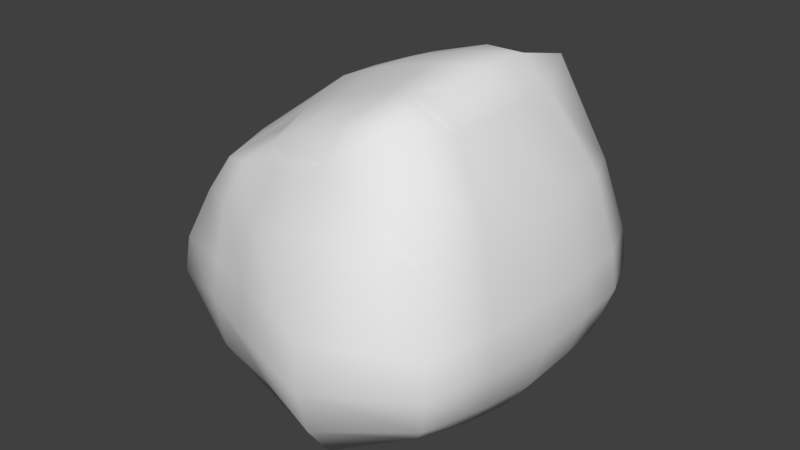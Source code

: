 # Source: pedra3.blend  (saved by Blender 2.78.0; exported with 4.5.12 LTS)
import bpy
from mathutils import Matrix  # noqa: F401  (used for matrix-valued properties, if any)

bpy.ops.wm.read_factory_settings(use_empty=True)
scene = bpy.context.scene
scene.name = 'Scene'

# ---- collections
col_collection_1 = bpy.data.collections.new('Collection 1'); scene.collection.children.link(col_collection_1)

# ---- materials (node trees are filled in below, after node groups)
mat_material = bpy.data.materials.new('Material')
mat_material.alpha_threshold = 0.0
mat_material.use_transparent_shadow = False
mat_material.roughness = 0.5
mat_material.line_color = (0.0, 0.0, 0.0, 1.0)

# ---- material node trees

# ---- world
world_world = bpy.data.worlds.new('World'); scene.world = world_world
world_world.color = (0.05088, 0.05088, 0.05088)
world_world.use_sun_shadow = False
world_world.sun_shadow_jitter_overblur = 0.0
world_world.cycles.sampling_method = 'MANUAL'

# ---- meshes
me_cube_001 = bpy.data.meshes.new('Cube.001')
me_cube_001.from_pydata([(1.063, 0.9404, 0.1472), (1.063, -1.06, 0.1472), (-0.9373, -1.06, 0.1472), (-0.7627, 0.8357, 0.1472), (0.6074, 0.4851, 2.612), (0.6074, -0.6042, 2.612), (-0.4819, -0.6042, 2.147), (-0.4819, 0.4851, 2.147), (1.287, 1.165, 0.4455), (1.287, -1.284, 0.4455), (-1.162, -1.075, 0.4455), (-0.7777, 0.9205, 0.4455), (1.405, 1.283, 0.798), (1.405, -1.402, 0.798), (-1.28, -1.193, 0.798), (-0.896, 1.039, 0.798), (1.373, 1.251, 1.104), (1.373, -1.37, 1.104), (-1.247, -1.16, 1.104), (-0.8634, 1.006, 1.104), (1.232, 1.11, 1.717), (1.232, -1.229, 1.717), (-1.107, -1.02, 1.518), (-0.7228, 0.8656, 1.518), (0.8981, 0.8754, 2.589), (0.8981, -0.9945, 2.589), (-0.8722, -0.9945, 1.858), (-0.6977, 0.7707, 1.858), (1.156, -0.5815, 0.05398), (-1.031, -0.5815, 0.05398), (0.8239, -0.4634, 2.653), (-0.7843, -0.4634, 2.022), (-1.276, -0.7105, 0.3801), (1.402, -0.7105, 0.3801), (-1.405, -0.7785, 0.7656), (1.531, -0.7785, 0.7656), (-1.37, -0.7598, 1.1), (1.495, -0.7598, 1.1), (-1.216, -0.6789, 1.553), (1.341, -0.6789, 1.752), (-0.9595, -0.5441, 1.925), (0.9854, -0.5441, 2.39), (-1.086, -0.1475, -0.000975), (-0.8282, -0.1209, 2.103), (-1.343, -0.178, 0.3415), (-1.479, -0.1941, 0.7465), (-1.442, -0.1897, 1.098), (-1.28, -0.1706, 1.573), (-1.011, -0.1386, 1.964), (1.211, -0.1475, -0.000975), (0.8677, -0.1209, 2.734), (1.469, -0.178, 0.3415), (1.605, -0.1941, 0.7465), (1.567, -0.1897, 1.098), (1.406, -0.1706, 1.772), (1.037, -0.1386, 2.429), (-1.079, 0.2789, 0.005945), (-0.8226, 0.1955, 2.093), (-1.335, 0.3519, 0.3464), (-1.47, 0.3903, 0.7489), (-1.433, 0.3797, 1.098), (-1.272, 0.334, 1.57), (-1.005, 0.2578, 1.959), (1.204, 0.2789, 0.005945), (0.8622, 0.1955, 2.723), (1.46, 0.3519, 0.3464), (1.596, 0.3903, 0.7489), (1.558, 0.3797, 1.098), (1.398, 0.334, 1.77), (1.03, 0.2578, 2.424), (-0.8872, 0.4976, 0.02295), (-0.8091, 0.4254, 2.068), (-1.14, 0.6524, 0.3583), (-1.273, 0.734, 0.7548), (-1.236, 0.7115, 1.099), (-1.078, 0.6145, 1.564), (-0.8141, 0.4527, 1.947), (1.187, 0.6023, 0.02295), (0.8487, 0.4254, 2.698), (1.44, 0.7571, 0.3583), (1.573, 0.8387, 0.7548), (1.536, 0.8162, 1.099), (1.378, 0.7192, 1.763), (1.014, 0.5574, 2.412), (-0.4071, 0.9964, -0.01817), (-0.5816, -1.021, -0.01817), (-0.3557, 0.838, 2.128), (-0.3557, -1.018, 2.128), (-0.5757, 1.258, 0.3295), (-0.7502, -1.282, 0.3295), (-0.6645, 1.396, 0.7404), (-0.8041, -1.315, 0.7404), (-0.64, 1.358, 1.097), (-0.7796, -1.277, 1.097), (-0.5344, 1.194, 1.579), (-0.7089, -1.218, 1.579), (-0.5327, 1.025, 1.976), (-0.5327, -1.154, 1.976), (-0.4116, -0.5334, 2.287), (-0.6518, -0.6728, -0.1268), (-0.6931, -0.1669, -0.1909), (-0.4445, -0.1342, 2.381), (-0.4404, 0.2346, 2.369), (-0.6879, 0.3301, -0.1828), (-0.5006, 0.6023, -0.163), (-0.4302, 0.5025, 2.34), (-0.0779, -0.5861, 2.42), (-0.0961, -0.1443, 2.524), (-0.09381, 0.2639, 2.511), (-0.08818, 0.5605, 2.479), (-0.2175, 1.222, -0.1425), (-0.2175, -1.149, -0.1425), (-0.04702, 0.9317, 2.31), (-0.04702, -1.122, 2.31), (-0.3107, 1.512, 0.2422), (-0.2758, -1.333, 0.2422), (-0.3598, 1.664, 0.6971), (-0.3249, -1.486, 0.6971), (-0.3463, 1.622, 1.092), (-0.3114, -1.444, 1.092), (-0.2879, 1.441, 1.626), (-0.2879, -1.367, 1.626), (-0.1905, 1.138, 2.065), (-0.1905, -1.065, 2.065), (-0.2563, -0.7414, -0.2628), (-0.2791, -0.1815, -0.3337), (-0.2762, 0.3686, -0.3248), (-0.2692, 0.7858, -0.3028), (0.4206, -0.5773, 2.586), (0.4348, -0.1426, 2.688), (0.433, 0.259, 2.675), (0.4286, 0.5508, 2.644), (0.4226, 1.202, -0.1217), (0.4226, -1.337, -0.1217), (0.3965, 0.9161, 2.479), (0.3965, -1.105, 2.479), (0.4954, 1.487, 0.2568), (0.4954, -1.622, 0.2568), (0.5337, 1.637, 0.7043), (0.5337, -1.772, 0.7043), (0.5231, 1.595, 1.092), (0.5231, -1.73, 1.092), (0.4775, 1.417, 1.817), (0.4775, -1.552, 1.817), (0.4015, 1.119, 2.249), (0.4015, -1.254, 2.249), (0.4529, -0.7299, -0.2401), (0.4707, -0.179, -0.3098), (0.4685, 0.3622, -0.301), (0.463, 0.7726, -0.2795)], [], [(99, 85, 2, 29), (98, 31, 6, 87), (41, 30, 5, 25), (97, 87, 6, 26), (76, 71, 7, 27), (88, 84, 3, 11), (90, 88, 11, 15), (70, 72, 11, 3), (85, 89, 10, 2), (28, 33, 9, 1), (92, 90, 15, 19), (72, 73, 15, 11), (89, 91, 14, 10), (33, 35, 13, 9), (94, 92, 19, 23), (73, 74, 19, 15), (91, 93, 18, 14), (35, 37, 17, 13), (96, 94, 23, 27), (74, 75, 23, 19), (93, 95, 22, 18), (37, 39, 21, 17), (86, 96, 27, 7), (75, 76, 27, 23), (95, 97, 26, 22), (39, 41, 25, 21), (54, 55, 41, 39), (22, 26, 40, 38), (53, 54, 39, 37), (18, 22, 38, 36), (52, 53, 37, 35), (14, 18, 36, 34), (51, 52, 35, 33), (10, 14, 34, 32), (49, 51, 33, 28), (2, 10, 32, 29), (26, 6, 31, 40), (55, 50, 30, 41), (101, 43, 31, 98), (100, 99, 29, 42), (103, 100, 42, 56), (102, 57, 43, 101), (69, 64, 50, 55), (63, 65, 51, 49), (65, 66, 52, 51), (66, 67, 53, 52), (67, 68, 54, 53), (68, 69, 55, 54), (38, 40, 48, 47), (36, 38, 47, 46), (34, 36, 46, 45), (32, 34, 45, 44), (29, 32, 44, 42), (40, 31, 43, 48), (82, 83, 69, 68), (81, 82, 68, 67), (80, 81, 67, 66), (79, 80, 66, 65), (77, 79, 65, 63), (83, 78, 64, 69), (105, 71, 57, 102), (104, 103, 56, 70), (47, 48, 62, 61), (46, 47, 61, 60), (45, 46, 60, 59), (44, 45, 59, 58), (42, 44, 58, 56), (48, 43, 57, 62), (84, 104, 70, 3), (86, 7, 71, 105), (24, 4, 78, 83), (0, 8, 79, 77), (8, 12, 80, 79), (12, 16, 81, 80), (16, 20, 82, 81), (20, 24, 83, 82), (61, 62, 76, 75), (60, 61, 75, 74), (59, 60, 74, 73), (58, 59, 73, 72), (56, 58, 72, 70), (62, 57, 71, 76), (112, 86, 105, 109), (110, 127, 104, 84), (127, 126, 103, 104), (109, 105, 102, 108), (108, 102, 101, 107), (126, 125, 100, 103), (125, 124, 99, 100), (107, 101, 98, 106), (121, 123, 97, 95), (112, 122, 96, 86), (119, 121, 95, 93), (122, 120, 94, 96), (117, 119, 93, 91), (120, 118, 92, 94), (115, 117, 91, 89), (118, 116, 90, 92), (111, 115, 89, 85), (116, 114, 88, 90), (114, 110, 84, 88), (123, 113, 87, 97), (106, 98, 87, 113), (124, 111, 85, 99), (146, 133, 111, 124), (128, 106, 113, 135), (145, 135, 113, 123), (136, 132, 110, 114), (138, 136, 114, 116), (133, 137, 115, 111), (140, 138, 116, 118), (137, 139, 117, 115), (142, 140, 118, 120), (139, 141, 119, 117), (144, 142, 120, 122), (141, 143, 121, 119), (134, 144, 122, 112), (143, 145, 123, 121), (129, 107, 106, 128), (147, 146, 124, 125), (148, 147, 125, 126), (130, 108, 107, 129), (131, 109, 108, 130), (149, 148, 126, 127), (132, 149, 127, 110), (134, 112, 109, 131), (4, 134, 131, 78), (0, 77, 149, 132), (77, 63, 148, 149), (78, 131, 130, 64), (64, 130, 129, 50), (63, 49, 147, 148), (49, 28, 146, 147), (50, 129, 128, 30), (21, 25, 145, 143), (4, 24, 144, 134), (17, 21, 143, 141), (24, 20, 142, 144), (13, 17, 141, 139), (20, 16, 140, 142), (9, 13, 139, 137), (16, 12, 138, 140), (1, 9, 137, 133), (12, 8, 136, 138), (8, 0, 132, 136), (25, 5, 135, 145), (30, 128, 135, 5), (28, 1, 133, 146)])
me_cube_001.polygons.foreach_set('use_smooth', [True] * 148)
me_cube_001.materials.append(mat_material)
me_cube_001.use_remesh_preserve_volume = False
me_cube_001.use_remesh_preserve_attributes = False
me_cube_001.use_mirror_vertex_groups = False
me_cube_001.update()

# ---- objects
ob_cube_001 = bpy.data.objects.new('Cube.001', me_cube_001)

# ---- transforms, parenting, visibility, modifiers, constraints
ob_cube_001.location = (0.0, 0.0, 0.0)
ob_cube_001.lock_rotations_4d = False
ob_cube_001.empty_display_type = 'ARROWS'
ob_cube_001.lineart.crease_threshold = 0.0

# ---- collection membership
col_collection_1.objects.link(ob_cube_001)

# ---- scene / render settings (as saved in the file)
scene.frame_start = 1; scene.frame_end = 250; scene.frame_set(1)
scene.render.engine = 'BLENDER_EEVEE_NEXT'
scene.render.resolution_percentage = 50
scene.render.dither_intensity = 0.0
scene.cycles.use_denoising = False
scene.cycles.samples = 128
scene.cycles.sampling_pattern = 'TABULATED_SOBOL'
scene.cycles.light_sampling_threshold = 0.0
scene.cycles.use_adaptive_sampling = False
scene.cycles.use_light_tree = False
scene.cycles.blur_glossy = 0.0
scene.cycles.sample_clamp_indirect = 0.0
scene.view_settings.view_transform = 'Standard'
bpy.context.view_layer.update()

# ---- added for rendering (the .blend has no active camera and no usable light): camera, sun
cam_auto = bpy.data.cameras.new('AutoCamera')
cam_auto.lens = 50.0
cam_auto.sensor_width = 36.0
cam_auto.clip_end = 1000.0
ob_auto_camera = bpy.data.objects.new('AutoCamera', cam_auto)
scene.collection.objects.link(ob_auto_camera)
ob_auto_camera.location = (5.19129, -6.20803, 5.30275)
ob_auto_camera.rotation_euler = (1.09748, -7.21219e-08, 0.694738)
scene.camera = ob_auto_camera
light_auto_sun = bpy.data.lights.new('AutoSun', 'SUN')
light_auto_sun.energy = 3.0
light_auto_sun.angle = 0.0523599
ob_auto_sun = bpy.data.objects.new('AutoSun', light_auto_sun)
scene.collection.objects.link(ob_auto_sun)
ob_auto_sun.rotation_euler = (0.872665, 0.174533, 0.523599)
bpy.context.view_layer.update()
